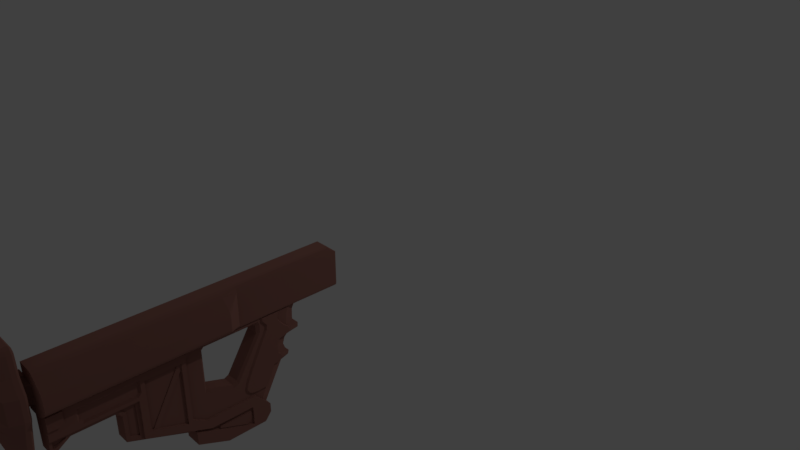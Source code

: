 # Source: futuristicGUN.blend  (saved by Blender 2.79.0; exported with 4.5.12 LTS)
import bpy
from mathutils import Matrix  # noqa: F401  (used for matrix-valued properties, if any)

bpy.ops.wm.read_factory_settings(use_empty=True)
scene = bpy.context.scene
scene.name = 'Scene'

# ---- collections
col_collection_1 = bpy.data.collections.new('Collection 1'); scene.collection.children.link(col_collection_1)

# ---- materials (node trees are filled in below, after node groups)
mat_material = bpy.data.materials.new('Material')
mat_material.alpha_threshold = 0.0
mat_material.roughness = 0.5

# ---- material node trees
mat_material.use_nodes = True; mat_material.node_tree.nodes.clear()
_N = mat_material.node_tree.nodes; _L = mat_material.node_tree.links
n0 = _N.new('ShaderNodeOutputMaterial'); n0.name = 'Material Output'; n0.location = (300, 300)
n1 = _N.new('ShaderNodeBsdfDiffuse'); n1.name = 'Diffuse BSDF'; n1.location = (10, 300)
n1.inputs[0].default_value = (0.3672, 0.1679, 0.1369, 1.0)
n1.inputs[1].default_value = 1.0
_L.new(n1.outputs[0], n0.inputs[0])
n0.is_active_output = True

# ---- world
world_world = bpy.data.worlds.new('World'); scene.world = world_world
world_world.color = (0.05088, 0.05088, 0.05088)
world_world.use_sun_shadow = False
world_world.sun_shadow_jitter_overblur = 0.0
world_world.cycles.sampling_method = 'MANUAL'

# ---- cameras
cam_camera = bpy.data.cameras.new('Camera')
cam_camera.clip_end = 100.0
cam_camera.lens = 35.0
cam_camera.sensor_width = 32.0
cam_camera.sensor_height = 18.0
cam_camera.ortho_scale = 7.314
cam_camera.dof.focus_distance = 0.0

# ---- lights
light_lamp = bpy.data.lights.new('Lamp', 'POINT')
light_lamp.transmission_factor = 0.0
light_lamp.cutoff_distance = 30.0
light_lamp.energy = 100.0
light_lamp.shadow_buffer_clip_start = 1.001
light_lamp.shadow_soft_size = 0.1
light_lamp.shadow_maximum_resolution = 0.006
light_lamp.use_absolute_resolution = True

# ---- meshes
me_cube_005 = bpy.data.meshes.new('Cube.005')
me_cube_005.from_pydata([(-0.5582, 0.3079, 0.2255), (-0.5582, 0.3079, -0.2534), (-0.5582, 0.2945, -0.2534), (-0.5582, 0.07534, -0.2534), (-0.5582, 0.2945, 0.2255), (-0.5582, 0.07534, 0.2255), (-0.795, 0.3079, -0.3048), (-0.795, -0.3048, -0.3048), (-0.795, -0.3048, 0.3048), (-0.7953, -0.3048, -0.1625), (-0.7953, -0.3048, 0.09892), (-0.795, 0.3079, -0.2479), (-0.795, 0.3079, 0.2255), (-0.795, 0.2945, 0.3048), (-0.795, 0.07534, 0.3048), (-0.795, 0.2945, -0.3048), (-0.795, 0.07534, -0.3048), (-0.795, 0.04189, 0.3048), (-0.795, 0.04189, -0.3048), (-0.5174, -0.3048, 0.2559), (-0.622, -0.3048, 0.3048), (-0.5464, -0.3048, 0.2803), (-0.5846, -0.3048, 0.2982), (-0.622, 0.2945, 0.3048), (-0.5901, 0.2945, 0.2963), (-0.5668, 0.2945, 0.2729), (-0.622, 0.07534, 0.3048), (-0.5901, 0.07534, 0.2963), (-0.5668, 0.07534, 0.2729), (-0.5174, 0.04189, 0.2559), (-0.622, 0.04189, 0.3048), (-0.5464, 0.04189, 0.2803), (-0.5846, 0.04189, 0.2982), (-0.6097, -0.3048, -0.3048), (-0.5186, -0.3048, -0.272), (-0.5787, -0.3048, -0.3004), (-0.5453, -0.3048, -0.2884), (-0.6097, 0.3079, -0.3048), (-0.5651, 0.3079, -0.2791), (-0.584, 0.3079, -0.2979), (-0.6097, 0.07534, -0.3048), (-0.584, 0.07534, -0.2979), (-0.5651, 0.07534, -0.2791), (-0.6097, 0.2945, -0.3048), (-0.5651, 0.2945, -0.2791), (-0.584, 0.2945, -0.2979), (-0.5186, 0.04189, -0.272), (-0.6097, 0.04189, -0.3048), (-0.5453, 0.04189, -0.2884), (-0.5787, 0.04189, -0.3004), (-0.3864, -0.3048, 0.04977), (-0.4179, -0.3048, 0.1367), (-0.4356, -0.3048, 0.09892), (-0.3906, -0.3048, 0.0794), (-0.4022, -0.3048, 0.1112), (-0.4243, -0.3048, -0.1939), (-0.3864, -0.3048, -0.1134), (-0.4356, -0.3048, -0.1625), (-0.4053, -0.3048, -0.1716), (-0.3915, -0.3048, -0.1422), (-0.3864, 0.04189, -0.1134), (-0.4243, 0.04189, -0.1939), (-0.3915, 0.04189, -0.1422), (-0.4053, 0.04189, -0.1716), (-0.4179, 0.04189, 0.1367), (-0.3864, 0.04189, 0.04977), (-0.4022, 0.04189, 0.1112), (-0.3906, 0.04189, 0.0794)], [], [(60, 65, 50, 56), (33, 35, 36, 34, 55, 57, 9, 7), (64, 29, 19, 51), (16, 40, 47, 18), (11, 12, 0, 1), (1, 0, 4, 2), (2, 4, 5, 3), (6, 37, 43, 15), (5, 29, 64), (6, 11, 1, 38, 39, 37), (26, 14, 17, 30), (23, 13, 14, 26), (3, 61, 46), (15, 43, 40, 16), (52, 51, 19, 21, 22, 20, 8, 10), (18, 47, 33, 7), (46, 61, 55, 34), (12, 13, 23, 0), (23, 24, 0), (24, 25, 0), (25, 4, 0), (30, 20, 22, 32), (32, 22, 21, 31), (31, 21, 19, 29), (23, 26, 27, 24), (24, 27, 28, 25), (25, 28, 5, 4), (26, 30, 32, 27), (27, 32, 31, 28), (28, 31, 29, 5), (30, 17, 8, 20), (43, 37, 39, 45), (45, 39, 38, 44), (44, 38, 1, 2), (47, 40, 41, 49), (49, 41, 42, 48), (48, 42, 3, 46), (40, 43, 45, 41), (41, 45, 44, 42), (42, 44, 2, 3), (33, 47, 49, 35), (35, 49, 48, 36), (36, 48, 46, 34), (3, 5, 65, 60), (50, 53, 52), (53, 54, 52), (54, 51, 52), (55, 58, 57), (58, 59, 57), (59, 56, 57), (60, 62, 3), (62, 63, 3), (63, 61, 3), (64, 66, 5), (66, 67, 5), (67, 65, 5), (60, 56, 59, 62), (62, 59, 58, 63), (63, 58, 55, 61), (64, 51, 54, 66), (66, 54, 53, 67), (67, 53, 50, 65), (57, 56, 50, 52, 10, 9)])
me_cube_005.materials.append(mat_material)
me_cube_005.use_remesh_preserve_volume = False
me_cube_005.use_remesh_preserve_attributes = False
me_cube_005.use_mirror_vertex_groups = False
me_cube_005.update()
me_cube_003 = bpy.data.meshes.new('Cube.003')
me_cube_003.from_pydata([(0.3156, -0.3751, -0.01515), (0.3156, 0.8241, 0.1913), (0.3156, -0.728, -0.05645), (0.3155, -0.728, 0.2568), (0.3156, 0.8241, -0.05645), (0.3156, 0.8672, 0.2568), (0.3156, -0.0552, 0.1911), (0.3156, 0.2418, -0.05645), (0.3156, -0.05519, 0.2568), (0.3156, 0.2418, -0.5656), (0.3156, 0.8241, -0.7829), (0.3156, 0.8241, -0.6325), (0.3156, 0.2418, -0.4602), (0.3156, 1.044, -0.8692), (0.3156, 0.9926, -0.7345), (0.3156, 1.592, -0.8692), (0.3156, 1.655, -0.7345), (0.3156, 1.608, -0.8794), (0.3156, 1.851, -0.9463), (0.3156, 1.608, -0.9975), (0.3156, 1.851, -1.064), (0.3156, 1.608, -1.169), (0.3156, 1.767, -1.169), (0.3156, 1.761, -0.8487), (0.3156, 1.608, -1.124), (0.3156, 1.792, -1.141), (0.3156, 0.7667, 0.1554), (0.3156, 0.6208, 0.1554), (0.3156, 0.4749, 0.1554), (0.3156, 0.3291, 0.1554), (0.3156, 0.3291, -0.05645), (0.3156, -0.5544, 0.2568), (0.3156, -0.728, 0.08317), (0.3156, 0.7667, -0.05645), (0.3156, 0.8115, 0.2568), (0.3156, 0.655, 0.2568), (0.3156, 0.4985, 0.2568), (0.3156, 0.342, 0.2568), (0.3156, 0.3291, -0.5988), (0.3156, 0.4749, -0.652), (0.3156, 0.6208, -0.7037), (0.3156, 0.7667, -0.7561), (0.3156, 0.3291, -0.4995), (0.3156, 0.4749, -0.5519), (0.3156, 0.6208, -0.6043), (0.3156, 0.7667, -0.6574), (0.3156, 0.3291, 0.06292), (0.3156, 0.3291, -0.02114), (0.3156, -0.5544, 0.1911), (0.3156, 0.7293, 0.1554), (0.3156, 0.3562, -0.5092), (0.3156, 0.7667, 0.05289), (0.3156, 0.2418, -0.01521), (0.3156, -0.728, -0.01515), (0.3156, 0.4223, -0.533), (0.3156, -0.5012, -0.05645), (0.3156, -0.5012, -0.01515), (0.3156, -0.5012, 0.08317), (0.3156, -0.5935, 0.08317), (0.3156, -0.5544, 0.1194), (0.3156, -0.4193, 0.1911), (0.3156, -0.4193, 0.08317), (0.3156, -0.4193, 0.03215), (0.3156, 0.2794, 0.07442), (0.3156, 0.2796, 0.191), (0.3156, 0.2793, 0.03555), (-0.005118, 0.8241, 0.1913), (-0.005118, -0.728, -0.05645), (-0.005118, -0.728, 0.2568), (-0.004872, 0.8241, -0.05645), (-0.004872, 0.8672, 0.2568), (-0.004872, -0.05519, 0.2568), (-0.004872, 0.8241, -0.6325), (-0.004872, 0.9926, -0.7345), (-0.004872, 1.655, -0.7345), (-0.004872, 1.851, -0.9463), (-0.004872, 1.851, -1.064), (-0.004872, 1.608, -1.169), (-0.004872, 1.767, -1.169), (-0.004872, 1.761, -0.8487), (-0.004872, 1.792, -1.141), (0.2722, 0.6208, 0.1554), (0.2722, 0.4749, 0.1554), (0.2722, 0.3291, 0.1554), (0.2722, 0.3291, -0.05645), (-0.004872, -0.5544, 0.2568), (-0.005118, -0.728, 0.08317), (0.2722, 0.7667, -0.05645), (-0.004872, 0.8115, 0.2568), (-0.004872, 0.655, 0.2568), (-0.004872, 0.4985, 0.2568), (-0.004872, 0.342, 0.2568), (0.2722, 0.3291, -0.4995), (0.2722, 0.4749, -0.5519), (0.2722, 0.6208, -0.6043), (0.2722, 0.7667, -0.6574), (0.2722, 0.3291, 0.06292), (0.2722, 0.3291, -0.02114), (0.2722, 0.7293, 0.1554), (0.2722, 0.3562, -0.5092), (0.2722, 0.7667, 0.05289), (-0.005118, -0.728, -0.01515), (0.2722, 0.4223, -0.533), (0.2914, 0.7667, 0.1554), (0.2914, 0.7667, 0.05289), (0.2914, 0.7473, 0.05289), (0.2914, 0.3291, 0.1554), (0.2914, 0.3291, 0.06292), (0.2914, 0.3291, -0.05645), (0.2914, 0.3291, -0.4995), (0.2914, 0.7293, 0.1554), (0.2914, 0.6208, 0.1554), (0.2914, 0.4749, 0.1554), (0.2914, 0.3291, -0.02114), (0.2914, 0.3562, -0.5092), (0.2914, 0.6208, -0.6043), (0.2914, 0.7667, -0.6574), (0.2914, 0.7667, -0.05645), (0.2914, 0.4223, -0.533), (0.2914, 0.4749, -0.5519), (0.2722, 0.7473, 0.05289), (0.2763, 0.259, 0.1676), (0.2763, -0.05398, 0.1677), (0.2763, -0.3944, 0.1677), (0.3503, -0.5544, 0.2568), (0.3503, -0.728, 0.2568), (0.3503, -0.728, 0.08317), (0.3503, -0.5544, 0.1911), (0.2763, -0.353, 0.003141), (0.2763, 0.225, 0.003055), (0.3503, -0.5935, 0.08317), (0.3503, -0.5544, 0.1194), (0.2763, -0.3944, 0.08158), (0.2763, -0.3944, 0.04088), (0.2763, 0.2588, 0.0746), (0.2763, 0.2588, 0.04359), (0.2806, 1.792, -1.141), (0.2806, 1.767, -1.169), (0.2806, 0.8241, -0.7829), (0.2806, 0.7667, -0.7561), (0.2806, 1.608, -1.124), (0.2806, -0.728, -0.01515), (0.2806, -0.728, 0.08317), (0.2806, 1.608, -1.169), (0.2806, 0.2418, -0.4602), (0.2806, 0.2418, -0.05645), (0.2806, 0.8241, -0.05645), (0.2806, 0.8241, -0.6325), (0.2806, 0.2418, -0.5656), (0.2806, 1.044, -0.8692), (0.2806, 0.9926, -0.7345), (0.2806, 1.592, -0.8692), (0.2806, -0.5012, -0.05645), (0.2806, -0.728, -0.05645), (0.2806, 1.655, -0.7345), (0.2806, 0.8115, 0.2568), (0.2806, 0.8672, 0.2568), (0.2806, 1.608, -0.8794), (0.2806, 0.655, 0.2568), (0.2806, 1.761, -0.8487), (0.2806, 0.4985, 0.2568), (0.2806, 0.342, 0.2568), (0.2806, 1.608, -0.9975), (0.2806, 0.8241, 0.1913), (0.2806, -0.5544, 0.2568), (0.2806, -0.05519, 0.2568), (0.2806, 0.3291, -0.5988), (0.2806, 1.851, -0.9463), (0.2806, 1.851, -1.064), (0.2806, 0.4749, -0.652), (0.2806, -0.728, 0.2568), (0.2806, 0.6208, -0.7037), (-0.005224, -0.5012, -0.1213), (0.3156, 0.8852, -0.6695), (-0.005119, 0.7121, -0.7821), (-0.005119, 0.771, -0.8054), (-0.005119, 0.05342, -0.4191), (-0.005119, 0.05328, -0.5262), (0.3156, -0.02223, -0.05645), (-0.005119, -0.7279, -0.2243), (-0.005119, 0.2793, -0.6132), (-0.005119, 0.4239, -0.6696), (-0.005119, 0.5679, -0.7258), (0.2485, 0.7121, -0.7821), (-0.005224, -0.02205, -0.1213), (0.3156, 0.9036, -0.8142), (0.2485, -0.7279, -0.2243), (0.2485, 0.771, -0.8054), (0.2806, -0.02223, -0.05645), (0.2485, 0.05342, -0.4191), (0.2485, 0.05328, -0.5262), (0.2485, 0.9905, -0.8914), (0.2485, 1.28, -1.004), (0.2485, -0.5012, -0.1213), (0.2485, 1.36, -1.035), (0.2485, 1.472, -1.08), (0.2485, 0.2793, -0.6132), (0.2485, 0.4239, -0.6696), (0.2485, 0.5679, -0.7258), (0.2485, -0.02205, -0.1213), (0.3156, 0.2418, -0.1836), (0.3156, 0.3291, -0.1836), (0.2722, 0.3291, -0.1836), (0.2914, 0.3291, -0.1836), (0.2806, 0.2418, -0.1836), (-0.005119, 0.05342, -0.1836), (0.2485, 0.05342, -0.1836), (-0.004872, 0.8852, -0.6695), (0.2806, 0.8852, -0.6695), (0.2806, 0.9036, -0.8142), (-0.005119, 0.8506, -0.8366), (0.2485, 0.8506, -0.8366), (-0.005118, 1.53, -1.169), (0.3156, 1.608, -1.169), (0.3156, 1.608, -1.124), (0.2806, 1.53, -1.169), (-0.005119, 0.8504, -1.001), (-0.005119, 0.9452, -1.041), (-0.005119, 1.189, -1.144), (-0.005119, 1.247, -1.169), (-0.005224, 1.394, -1.169), (0.2485, 0.9452, -1.041), (0.2485, 1.189, -1.144), (0.2485, 1.247, -1.169), (0.2485, 1.394, -1.169), (0.2485, 0.8504, -1.001), (0.3156, 0.9452, -1.041), (0.3156, 0.9905, -0.8914), (0.3156, 0.8506, -0.8366), (0.3156, 0.8504, -1.001), (0.3156, 1.36, -1.035), (0.3156, 1.472, -1.08), (0.3156, 1.28, -1.004), (0.3156, 1.247, -1.169), (0.3156, 1.394, -1.169), (0.3156, 1.189, -1.144), (0.3156, 1.53, -1.169), (0.2727, 1.575, -1.018), (0.2518, 1.486, -1.072), (0.2686, 1.475, -0.9198), (0.25, 1.294, -0.9981), (0.2501, 1.372, -1.028), (0.2723, 1.544, -0.9198), (0.2763, 1.575, -0.9198), (0.2727, 1.575, -1.027), (0.2596, 1.519, -1.084), (0.2533, 1.162, -0.9198), (0.2499, 1.154, -0.9441), (0.3163, 1.575, -1.018), (0.2953, 1.486, -1.072), (0.3122, 1.475, -0.9198), (0.2936, 1.294, -0.9981), (0.2936, 1.372, -1.028), (0.3159, 1.544, -0.9198), (0.3199, 1.575, -0.9198), (0.3163, 1.575, -1.027), (0.3032, 1.519, -1.084), (0.2969, 1.162, -0.9198), (0.2935, 1.154, -0.9441), (0.2806, -0.65, -0.05645), (-0.005224, -0.65, -0.2243), (0.2485, -0.65, -0.2243), (0.2742, -0.65, -0.0906), (0.2595, -0.65, -0.1687), (0.2742, -0.5558, -0.0906), (0.2707, -0.5558, -0.1091), (0.2742, -0.6956, -0.0906), (0.2575, -0.6671, -0.1792), (0.2576, -0.6958, -0.1792), (0.2318, -0.5558, -0.0906), (0.2283, -0.5558, -0.1091), (0.2318, -0.6956, -0.0906), (0.2151, -0.6671, -0.1792), (0.2152, -0.6958, -0.1792), (0.2747, 0.2057, -0.4527), (0.2565, 0.09846, -0.4293), (0.2743, 0.2057, -0.1836), (0.2563, 0.09838, -0.1836), (0.2563, 0.09847, -0.4724), (0.2748, 0.2057, -0.5102), (0.2742, 0.2057, -0.09297), (0.2625, 0.02903, -0.09297), (0.2563, 0.09838, -0.162), (0.2481, 0.2057, -0.4527), (0.2298, 0.09846, -0.4293), (0.2477, 0.2057, -0.1836), (0.2297, 0.09838, -0.1836), (0.2297, 0.09847, -0.4724), (0.2481, 0.2057, -0.5102), (0.2475, 0.2057, -0.09297), (0.2359, 0.02903, -0.09297), (0.2297, 0.09838, -0.162)], [], [(46, 29, 64, 63), (57, 59, 58), (29, 37, 8, 6, 64), (42, 12, 9, 38), (201, 200, 12, 42), (173, 185, 13, 14), (14, 13, 15, 16), (16, 15, 17, 23), (18, 17, 19, 20), (25, 24, 21, 22), (20, 19, 24, 25), (23, 17, 18), (4, 33, 45, 11), (61, 60, 48, 59, 57), (7, 52, 0, 56, 55, 178), (47, 46, 63, 65, 52), (11, 45, 41, 10), (45, 44, 40, 41), (44, 43, 39, 40), (43, 54, 50, 42, 38, 39), (1, 5, 34, 26), (26, 34, 35, 27, 49), (27, 35, 36, 28), (28, 36, 37, 29), (4, 1, 26, 51, 33), (0, 62, 61, 57, 56), (30, 47, 52, 7), (31, 3, 125, 124), (56, 57, 58, 32, 53), (6, 8, 31, 48, 60), (269, 271, 273, 272, 270), (32, 58, 130, 126), (115, 116, 95, 94), (136, 137, 78, 80), (106, 107, 96, 83), (116, 117, 87, 95), (141, 142, 86, 101), (203, 109, 92, 202), (140, 162, 237, 244, 245, 238, 195), (146, 147, 72, 69), (166, 148, 190, 196), (110, 111, 81, 98), (111, 112, 82, 81), (208, 150, 73, 207), (112, 106, 83, 82), (151, 149, 191, 192, 240, 247, 246, 239), (117, 104, 100, 87), (204, 145, 188, 199, 206, 277, 282, 281, 280, 276), (150, 154, 74, 73), (155, 156, 70, 88), (169, 166, 196, 197), (113, 108, 84, 97), (158, 155, 88, 89), (154, 159, 79, 74), (160, 158, 89, 90), (161, 160, 90, 91), (259, 153, 186, 261, 263, 267, 268, 266, 262), (163, 146, 69, 66), (164, 165, 71, 85), (167, 168, 76, 75), (137, 143, 77, 78), (170, 164, 85, 68), (109, 114, 99, 92), (153, 141, 101, 67), (107, 113, 97, 96), (171, 169, 197, 198), (168, 136, 80, 76), (142, 170, 68, 86), (159, 167, 75, 79), (156, 163, 66, 70), (118, 119, 93, 102), (157, 151, 239, 242), (119, 115, 94, 93), (165, 161, 91, 71), (110, 114, 118, 105, 104, 103), (51, 26, 103, 104), (26, 49, 110, 103), (50, 54, 118, 114), (46, 47, 113, 107), (42, 50, 114, 109), (47, 30, 108, 113), (28, 29, 106, 112), (27, 28, 112, 111), (49, 27, 111, 110), (201, 42, 109, 203), (29, 46, 107, 106), (43, 44, 115, 119), (54, 43, 119, 118), (33, 51, 104, 117), (45, 33, 117, 116), (44, 45, 116, 115), (114, 110, 98, 99), (100, 104, 105, 120), (118, 102, 120, 105), (130, 131, 127, 124, 125, 126), (123, 132, 133, 128, 129, 135, 134, 121, 122), (48, 31, 124, 127), (59, 48, 127, 131), (65, 63, 134, 135), (3, 32, 126, 125), (58, 59, 131, 130), (52, 65, 135, 129), (61, 62, 133, 132), (64, 6, 122, 121), (63, 64, 121, 134), (62, 0, 128, 133), (6, 60, 123, 122), (60, 61, 132, 123), (98, 81, 82, 83, 96, 97, 84, 202, 92, 99), (93, 94, 95, 87, 100, 120, 102), (0, 52, 129, 128), (8, 37, 161, 165), (24, 19, 162, 140), (178, 55, 152, 188), (5, 1, 163, 156), (23, 18, 167, 159), (32, 3, 170, 142), (20, 25, 136, 168), (41, 40, 171, 139), (2, 53, 141, 153), (40, 39, 169, 171), (3, 31, 164, 170), (22, 21, 143, 137), (39, 38, 166, 169), (18, 20, 168, 167), (38, 9, 148, 166), (31, 8, 165, 164), (1, 4, 146, 163), (19, 17, 157, 162), (37, 36, 160, 161), (36, 35, 158, 160), (16, 23, 159, 154), (35, 34, 155, 158), (17, 15, 151, 157), (34, 5, 156, 155), (14, 16, 154, 150), (262, 266, 271, 269, 264), (15, 13, 149, 151), (173, 14, 150, 208), (185, 10, 138, 209), (9, 12, 144, 148), (21, 24, 140, 143), (4, 11, 147, 146), (200, 7, 145, 204), (53, 32, 142, 141), (10, 41, 139, 138), (25, 22, 137, 136), (187, 183, 174, 175), (149, 209, 211, 191), (7, 178, 188, 145), (190, 189, 176, 177), (211, 187, 175, 210), (227, 228, 229, 226), (261, 186, 179, 260), (196, 190, 177, 180), (197, 196, 180, 181), (198, 197, 181, 182), (183, 198, 182, 174), (199, 193, 172, 184), (195, 194, 230, 231), (209, 138, 187, 211), (188, 152, 193, 199), (148, 144, 274, 279, 278, 275, 189, 190), (162, 157, 242, 243, 237), (153, 67, 179, 186), (139, 171, 198, 183), (138, 139, 183, 187), (144, 204, 276, 274), (189, 206, 205, 176), (12, 200, 204, 144), (30, 201, 203, 108), (108, 203, 202, 84), (30, 7, 200, 201), (199, 184, 205, 206), (13, 185, 209, 149), (11, 173, 208, 147), (147, 208, 207, 72), (11, 10, 185, 173), (214, 231, 234, 236), (222, 221, 217, 218), (223, 222, 218, 219), (224, 223, 219, 220), (215, 224, 220, 212), (221, 225, 216, 217), (140, 195, 231, 214), (211, 210, 216, 225), (224, 215, 236, 234), (225, 221, 226, 229), (191, 211, 228, 227), (211, 225, 229, 228), (215, 212, 77, 143), (231, 230, 233, 234), (230, 232, 235, 233), (213, 214, 236), (232, 227, 226, 235), (194, 192, 232, 230), (223, 224, 234, 233), (143, 140, 214, 213), (222, 223, 233, 235), (215, 143, 213, 236), (192, 191, 227, 232), (221, 222, 235, 226), (240, 241, 252, 251), (241, 240, 192, 194), (241, 238, 249, 252), (238, 241, 194, 195), (238, 245, 256, 249), (242, 239, 250, 253), (253, 250, 251, 252), (248, 254, 253, 252, 249), (249, 256, 255, 248), (250, 257, 258, 251), (239, 246, 257, 250), (244, 237, 248, 255), (243, 242, 253, 254), (247, 240, 251, 258), (245, 244, 255, 256), (237, 243, 254, 248), (246, 247, 258, 257), (193, 261, 260, 172), (152, 259, 262, 264, 265, 263, 261, 193), (55, 2, 153, 259, 152), (267, 263, 265, 270, 272), (268, 267, 272, 273), (265, 264, 269, 270), (266, 268, 273, 271), (55, 56, 53, 2), (283, 285, 286, 284), (275, 278, 287, 284), (275, 277, 206, 189), (280, 281, 290, 289), (276, 280, 289, 285), (284, 287, 288, 283), (285, 289, 290, 291, 286), (281, 282, 291, 290), (278, 279, 288, 287), (277, 275, 284, 286), (282, 277, 286, 291), (279, 274, 283, 288), (274, 276, 285, 283)])
me_cube_003.materials.append(mat_material)
me_cube_003.use_remesh_preserve_volume = False
me_cube_003.use_remesh_preserve_attributes = False
me_cube_003.use_mirror_vertex_groups = False
me_cube_003.update()
me_cube_002 = bpy.data.meshes.new('Cube.002')
me_cube_002.from_pydata([(0.3048, -0.7116, 0.5304), (0.2256, 0.8016, 0.5304), (0.2256, 0.271, -0.7024), (0.3048, -0.682, -0.5164), (0.2256, 0.7645, 0.472), (0.3048, -0.7116, 0.472), (0.2256, 0.5434, -0.1932), (0.3048, -0.7116, -0.1932), (0.3048, -0.5028, 0.5304), (0.3048, -0.5239, -0.5561), (0.3048, -0.5032, 0.5014), (0.3048, -0.5331, -0.1121), (0.3048, 0.2312, 0.5304), (0.3048, 0.2285, 0.5014), (0.3048, -0.1614, -0.2374), (0.2256, 0.744, 0.3229), (0.3048, -0.7116, 0.3229), (0.3048, -0.5342, 0.3361), (0.3048, 0.2485, 0.353), (0.2256, 0.7492, 0.4401), (0.3048, -0.7116, 0.4401), (0.3048, -0.5343, 0.466), (0.3048, 0.2505, 0.466), (0.2256, 0.6526, -0.16), (0.3048, -0.7116, -0.1295), (0.3048, -0.5332, -0.0567), (0.3048, -0.09734, -0.2054), (0.2612, -0.4782, 0.4736), (0.2612, -0.5055, -0.08306), (0.2612, 0.1896, 0.4736), (0.2612, -0.1662, -0.1968), (0.2612, -0.5065, 0.3236), (0.2612, 0.2079, 0.339), (0.2612, -0.5066, 0.4415), (0.2612, 0.2097, 0.4415), (0.2612, -0.5056, -0.03282), (0.2612, -0.1078, -0.1677), (0.2256, 0.6168, -0.05693), (0.3048, -0.04187, -0.1158), (0.2612, -0.05716, -0.08645), (0.2256, 0.6647, -0.1121), (0.3048, -0.07156, -0.1637), (0.2612, -0.08425, -0.1299), (0.2256, 0.6556, 0.1335), (0.3048, 0.1145, 0.1366), (0.2612, 0.08552, 0.1426), (0.2256, 0.6176, 0.09843), (0.2256, 0.5897, 0.0148), (0.3048, 0.06509, 0.05686), (0.3048, 0.01298, -0.02726), (0.2612, 0.04046, 0.07023), (0.2612, -0.007101, -0.006107), (0.2256, 0.7447, 0.2912), (0.2256, 0.8217, 0.2162), (0.3048, 0.2038, 0.2809), (0.3048, 0.1592, 0.2087), (0.2612, 0.1671, 0.2735), (0.2612, 0.1263, 0.208), (0.2256, 0.8182, 0.1557), (0.3048, 0.1331, 0.1666), (0.2612, 0.1025, 0.1698), (0.3048, 0.1708, -0.6555), (0.3048, 0.383, -0.2147), (0.3048, 0.6281, 0.4503), (0.3048, 0.4075, -0.1646), (0.3048, 0.518, -0.06711), (0.3048, 0.5222, -0.1312), (0.3048, 0.5138, 0.1561), (0.3048, 0.474, -0.01538), (0.3048, 0.4765, 0.09727), (0.3048, 0.6701, 0.2465), (0.3048, 0.6584, 0.1864), (0.3048, -0.7554, 0.5304), (0.3048, -0.7554, -0.1932), (0.3048, -0.7554, -0.4038), (0.3048, -0.7554, 0.472), (0.3048, -0.7554, -0.1295), (0.3048, -0.7554, 0.4401), (0.3048, -0.7554, 0.3229), (0.3048, 0.006291, -0.2333), (0.3048, 0.0195, -0.1956), (0.3048, 0.06341, -0.1062), (0.3048, 0.0394, -0.1559), (0.3048, 0.1864, 0.1382), (0.3048, 0.1017, -0.02634), (0.3048, 0.1447, 0.06124), (0.3048, 0.2276, 0.2144), (0.3048, 0.2666, 0.2831), (0.3048, 0.2079, 0.1783), (0.2256, 0.5108, -0.2536), (0.3048, -0.7116, -0.2536), (0.3048, -0.5349, -0.1816), (0.3048, -0.1557, -0.2928), (0.3048, 0.354, -0.2727), (0.3048, -0.7554, -0.217), (0.3048, -0.01389, -0.2892), (0.2256, 0.4878, -0.2964), (0.3048, -0.7116, -0.2964), (0.3048, -0.5361, -0.2308), (0.3048, -0.1518, -0.332), (0.3048, 0.3335, -0.3137), (0.3048, -0.7554, -0.2338), (0.3048, -0.02084, -0.3287), (0.2256, 0.4281, -0.4073), (0.3048, -0.7116, -0.4073), (0.3048, -0.5393, -0.3585), (0.3048, -0.1414, -0.4338), (0.3048, 0.2803, -0.4201), (0.3048, -0.7554, -0.2775), (0.3048, -0.008005, -0.4313), (0.2256, 0.7476, 0.4031), (0.3048, 0.2499, 0.4303), (0.2612, 0.2091, 0.4091), (0.3048, 0.6257, 0.4185), (0.3048, 0.2857, 0.4632), (0.3048, 0.3153, 0.4282), (0.3048, 0.6208, 0.2889), (0.3048, 0.6205, 0.3495), (0.3048, 0.3065, 0.3547), (0.3048, 0.6446, 0.4948), (0.3048, 0.2565, 0.5002), (0.3048, 0.6636, 0.5304), (0.3048, 0.2581, 0.5304), (0.3048, 0.5046, 0.4223), (0.3048, 0.5266, 0.5304), (0.3048, 0.5092, 0.4967), (0.3048, 0.5003, 0.4551), (0.3048, 0.556, 0.3501), (0.3048, 0.1426, -0.4255), (0.3048, -0.00442, -0.3663), (0.3048, 0.04569, -0.4114), (0.3416, 0.6379, 0.1959), (0.3416, 0.4991, 0.1642), (0.3416, 0.6492, 0.2465), (0.3416, 0.4632, 0.09727), (0.3416, 0.4608, -0.01538), (0.3416, 0.5031, -0.06711), (0.3416, 0.5071, -0.1231), (0.3416, 0.397, -0.1565), (0.3416, 0.3688, -0.2147), (0.3416, 0.4947, 0.4967), (0.3416, 0.2775, 0.5002), (0.3416, 0.02635, -0.2333), (0.3416, 0.5396, 0.3501), (0.3416, 0.3255, 0.3547), (0.3416, 0.486, 0.4551), (0.3416, 0.3055, 0.4632), (0.3416, 0.03969, -0.1956), (0.3416, 0.08185, -0.1062), (0.3416, 0.06115, -0.1559), (0.3416, 0.2102, 0.1382), (0.3416, 0.1257, -0.02634), (0.3416, 0.1701, 0.06124), (0.3416, 0.2497, 0.2144), (0.3416, 0.2308, 0.1783), (0.3416, 0.2871, 0.2831), (0.3416, 0.3417, -0.2727), (0.3416, 0.006979, -0.2892), (0.3416, 0.3212, -0.3137), (0.3416, -0.002833, -0.3287), (0.3416, 0.2749, -0.4084), (0.3416, 0.4902, 0.4223), (0.3416, 0.3339, 0.4282), (0.3416, 0.279, 0.5304), (0.3416, 0.5113, 0.5304), (0.3416, 0.6018, 0.2889), (0.3416, 0.1491, -0.4145), (0.3416, 0.0175, -0.3639), (0.3416, 0.06076, -0.4027), (0.0, 0.2091, 0.4091), (0.0, 0.1025, 0.1698), (0.0, 0.1263, 0.208), (0.0, 0.1671, 0.2735), (0.0, -0.007101, -0.006107), (0.0, 0.04046, 0.07023), (0.0, 0.08552, 0.1426), (0.0, -0.08425, -0.1299), (0.0, -0.05716, -0.08645), (0.0, -0.4782, 0.4736), (0.0, -0.5066, 0.4415), (0.0, -0.5065, 0.3236), (0.0, -0.5056, -0.03282), (0.0, -0.5055, -0.08306), (0.0, -0.1662, -0.1968), (0.0, -0.1078, -0.1677), (0.0, 0.2079, 0.339), (0.0, 0.2097, 0.4415), (0.0, 0.1896, 0.4736), (0.0, 0.8016, 0.5304), (0.0, -0.7116, 0.5304), (0.0, 0.7645, 0.472), (0.0, 0.5434, -0.1932), (0.0, -0.5028, 0.5304), (0.0, 0.2312, 0.5304), (0.0, 0.744, 0.3229), (0.0, 0.7492, 0.4401), (0.0, 0.6526, -0.16), (0.0, 0.6168, -0.05693), (0.0, 0.6647, -0.1121), (0.0, 0.6556, 0.1335), (0.0, 0.5897, 0.0148), (0.0, 0.6176, 0.09843), (0.0, 0.8217, 0.2162), (0.0, 0.7447, 0.2912), (0.0, 0.8182, 0.1557), (0.0, 0.6636, 0.5304), (0.0, -0.7554, 0.5304), (0.0, -0.7554, -0.4038), (0.0, -0.7554, 0.472), (0.0, -0.7554, -0.1932), (0.0, -0.7554, 0.3229), (0.0, -0.7554, 0.4401), (0.0, -0.7554, -0.1295), (0.0, 0.2581, 0.5304), (0.0, -0.7554, -0.217), (0.0, 0.5108, -0.2536), (0.0, 0.4878, -0.2964), (0.0, -0.7554, -0.2338), (0.0, -0.7554, -0.2775), (0.0, 0.4281, -0.4073), (0.0, 0.7476, 0.4031), (0.0, 0.5266, 0.5304), (0.3048, 0.07479, -0.574), (0.3048, -0.1075, -0.5549), (0.0, -0.5239, -0.5561), (0.0, -0.682, -0.5164), (0.0, 0.271, -0.7024), (0.0, 0.1307, -0.7201), (0.0, -0.03113, -0.6795), (0.0, -0.1075, -0.6604)], [], [(190, 188, 1, 4), (10, 8, 0, 5), (7, 24, 76, 73), (90, 7, 73, 94), (21, 10, 5, 20), (195, 190, 4, 19), (215, 191, 6, 89), (91, 11, 7, 90), (92, 14, 11, 91), (13, 12, 8, 10), (120, 122, 12, 13), (114, 120, 13, 22), (95, 79, 14, 92), (87, 118, 18, 54), (203, 194, 15, 52), (25, 17, 16, 24), (115, 114, 22, 111), (220, 195, 19, 110), (17, 21, 20, 16), (16, 20, 77, 78), (20, 5, 75, 77), (11, 25, 24, 7), (191, 196, 23, 6), (79, 80, 26, 14), (21, 17, 31, 33), (22, 13, 29, 34), (11, 14, 30, 28), (111, 22, 34, 112), (14, 26, 36, 30), (17, 25, 35, 31), (25, 11, 28, 35), (13, 10, 27, 29), (54, 18, 32, 56), (10, 21, 33, 27), (41, 38, 39, 42), (198, 197, 37, 40), (82, 81, 38, 41), (80, 82, 41, 26), (196, 198, 40, 23), (26, 41, 42, 36), (48, 44, 45, 50), (201, 199, 43, 46), (85, 83, 44, 48), (81, 84, 49, 38), (84, 85, 48, 49), (197, 200, 47, 37), (200, 201, 46, 47), (38, 49, 51, 39), (49, 48, 50, 51), (59, 55, 57, 60), (55, 54, 56, 57), (204, 202, 53, 58), (202, 203, 52, 53), (88, 86, 55, 59), (86, 87, 54, 55), (83, 88, 59, 44), (199, 204, 58, 43), (44, 59, 60, 45), (43, 58, 71, 67), (53, 52, 116, 70), (58, 53, 70, 71), (47, 46, 69, 68), (37, 47, 68, 65), (46, 43, 67, 69), (23, 40, 66, 64), (40, 37, 65, 66), (6, 23, 64, 62), (110, 19, 63, 113), (52, 15, 117, 116), (89, 6, 62, 93), (19, 4, 119, 63), (4, 1, 121, 119), (5, 0, 72, 75), (225, 3, 74, 207), (24, 16, 78, 76), (71, 70, 133, 131), (81, 82, 149, 148), (67, 71, 131, 132), (82, 80, 147, 149), (125, 124, 164, 140), (83, 85, 152, 150), (126, 125, 140, 145), (95, 102, 159, 157), (84, 81, 148, 151), (113, 63, 126, 123), (79, 95, 157, 142), (123, 126, 145, 161), (63, 119, 125, 126), (119, 121, 124, 125), (85, 84, 151, 152), (96, 89, 93, 100), (102, 95, 92, 99), (99, 92, 91, 98), (98, 91, 90, 97), (216, 215, 89, 96), (97, 90, 94, 101), (104, 97, 101, 108), (219, 216, 96, 103), (105, 98, 97, 104), (106, 99, 98, 105), (109, 102, 99, 106), (103, 96, 100, 107), (107, 100, 158, 160), (61, 107, 128, 109, 222), (2, 103, 107, 61), (9, 105, 104, 3), (226, 219, 103, 2), (3, 104, 108, 74), (117, 113, 123, 127), (15, 110, 113, 117), (18, 111, 112, 32), (194, 220, 110, 15), (118, 115, 111, 18), (127, 116, 117), (100, 93, 156, 158), (86, 88, 154, 153), (118, 87, 155, 144), (93, 62, 139, 156), (128, 130, 129, 102, 109), (74, 108, 218, 207), (108, 101, 217, 218), (101, 94, 214, 217), (121, 205, 221, 124), (0, 189, 206, 72), (73, 76, 212, 209), (78, 77, 211, 210), (76, 78, 210, 212), (94, 73, 209, 214), (77, 75, 208, 211), (75, 72, 206, 208), (29, 187, 186, 34), (1, 188, 205, 121), (112, 169, 185, 32), (42, 176, 184, 36), (36, 184, 183, 30), (30, 183, 182, 28), (28, 182, 181, 35), (35, 181, 180, 31), (31, 180, 179, 33), (33, 179, 178, 27), (27, 178, 187, 29), (51, 173, 177, 39), (39, 177, 176, 42), (122, 213, 193, 12), (60, 170, 175, 45), (45, 175, 174, 50), (12, 193, 192, 8), (50, 174, 173, 51), (32, 185, 172, 56), (56, 172, 171, 57), (8, 192, 189, 0), (57, 171, 170, 60), (34, 186, 169, 112), (124, 221, 213, 122), (132, 131, 154, 150), (133, 165, 155, 153), (131, 133, 153, 154), (135, 134, 152, 151), (136, 135, 151, 148), (134, 132, 150, 152), (138, 137, 149, 147), (137, 136, 148, 149), (139, 138, 147, 142), (165, 143, 144, 155), (156, 139, 142, 157), (158, 156, 157, 159), (160, 158, 159, 167, 168, 166), (143, 161, 162, 144), (161, 145, 146, 162), (145, 140, 141, 146), (140, 164, 163, 141), (120, 114, 146, 141), (80, 79, 142, 147), (68, 69, 134, 135), (114, 115, 162, 146), (65, 68, 135, 136), (115, 118, 144, 162), (69, 67, 132, 134), (128, 107, 160, 166), (116, 127, 143, 165), (64, 66, 137, 138), (102, 129, 167, 159), (66, 65, 136, 137), (122, 120, 141, 163), (129, 130, 168, 167), (70, 116, 165, 133), (62, 64, 138, 139), (124, 122, 163, 164), (88, 83, 150, 154), (130, 128, 166, 168), (127, 123, 161, 143), (87, 86, 153, 155), (9, 223, 106, 105), (223, 222, 109, 106), (3, 225, 224, 9), (227, 61, 222, 228), (228, 222, 223, 229), (229, 223, 9, 224), (61, 227, 226, 2)])
me_cube_002.materials.append(mat_material)
me_cube_002.use_remesh_preserve_volume = False
me_cube_002.use_remesh_preserve_attributes = False
me_cube_002.use_mirror_vertex_groups = False
me_cube_002.update()
me_cube_001 = bpy.data.meshes.new('Cube.001')
me_cube_001.from_pydata([(-0.3048, -0.3048, -0.3071), (-0.2626, -0.3048, -0.3493), (-0.2626, -0.3048, 0.3048), (-0.3048, -0.3048, 0.2626), (-0.2626, 0.3048, -0.3493), (-0.3048, 0.3048, -0.3071), (-0.3048, 0.3048, 0.2626), (-0.2626, 0.3048, 0.3048), (0.2626, -0.3048, -0.3493), (0.3048, -0.3048, -0.3071), (0.3048, -0.3048, 0.2626), (0.2626, -0.3048, 0.3048), (0.3048, 0.3048, -0.3071), (0.2626, 0.3048, -0.3493), (0.2626, 0.3048, 0.3048), (0.3048, 0.3048, 0.2626)], [], [(8, 9, 10, 11, 2, 3, 0, 1), (12, 15, 10, 9), (14, 7, 2, 11), (0, 3, 6, 5), (4, 5, 6, 7, 14, 15, 12, 13), (4, 1, 0, 5), (2, 7, 6, 3), (8, 13, 12, 9), (14, 11, 10, 15), (4, 13, 8, 1)])
me_cube_001.materials.append(mat_material)
me_cube_001.use_remesh_preserve_volume = False
me_cube_001.use_remesh_preserve_attributes = False
me_cube_001.use_mirror_vertex_groups = False
me_cube_001.update()
me_cube = bpy.data.meshes.new('Cube')
me_cube.from_pydata([(-0.3149, -0.1763, -0.5267), (-0.1857, -0.1763, 0.371), (-0.3795, -0.04164, -0.5267), (-0.2238, -0.04164, 0.371), (0.3149, -0.1763, -0.5267), (0.1857, -0.1763, 0.371), (0.3795, -0.04164, -0.5267), (0.2238, -0.04164, 0.371), (-0.1945, -0.05567, -0.9985), (-0.1945, -0.04164, -1.009), (0.1945, -0.05567, -0.9985), (0.1945, -0.04164, -1.009), (-0.2741, -0.1763, 0.06379), (-0.3304, -0.04164, 0.06379), (0.3304, -0.04164, 0.06379), (0.2741, -0.1763, 0.06379), (-0.4404, -0.04164, -0.4086), (0.4404, -0.04164, -0.4086), (0.3654, -0.1763, -0.4086), (-0.3654, -0.1763, -0.4086), (-0.3692, -0.1763, -0.1275), (-0.445, -0.04164, -0.1275), (0.445, -0.04164, -0.1275), (0.3692, -0.1763, -0.1275), (-0.2573, -0.1763, 0.3079), (-0.3101, -0.04164, 0.3079), (0.3101, -0.04164, 0.3079), (0.2573, -0.1763, 0.3079), (-0.228, -0.1763, 0.3451), (-0.2748, -0.04164, 0.3451), (0.2748, -0.04164, 0.3451), (0.228, -0.1763, 0.3451), (-0.1896, -0.3001, 0.2882), (-0.1143, -0.3001, 0.3141), (0.2747, -0.3001, -0.3707), (0.2747, -0.3001, -0.4003), (-0.2747, -0.3001, -0.4003), (0.1143, -0.3001, 0.3141), (-0.1291, -0.1668, -0.9016), (0.1291, -0.1668, -0.9016), (-0.2456, -0.3001, -0.1275), (-0.2273, -0.3001, 0.06379), (0.2082, -0.3001, 0.251), (0.2273, -0.3001, 0.06379), (0.2456, -0.3001, -0.1275), (-0.2747, -0.3001, -0.3707), (-0.2082, -0.3001, 0.251), (0.1896, -0.3001, 0.2882), (-0.4035, 0.03779, -0.3993), (-0.3457, 0.03779, -0.5115), (0.3795, 0.009545, -0.5267), (-0.2149, 0.03779, 0.3339), (0.2149, 0.03779, 0.3339), (0.4035, 0.03779, -0.3993), (0.169, 0.03779, -0.9723), (-0.169, 0.03779, -0.9723), (-0.2742, 0.03779, 0.2918), (-0.2942, 0.03779, 0.05214), (0.2742, 0.03779, 0.2918), (0.2942, 0.03779, 0.05214), (-0.4078, 0.03779, -0.1375), (0.4078, 0.03779, -0.1375), (-0.2523, 0.03779, 0.3149), (0.2523, 0.03779, 0.3149), (-0.4404, 0.009545, -0.4086), (-0.3795, 0.009545, -0.5267), (-0.2238, 0.009545, 0.371), (0.2238, 0.009545, 0.371), (0.4404, 0.009545, -0.4086), (0.3457, 0.03779, -0.5115), (0.1945, 0.009545, -1.009), (-0.1945, 0.009545, -1.009), (-0.3101, 0.009545, 0.3079), (-0.3304, 0.009545, 0.06379), (0.3101, 0.009545, 0.3079), (0.3304, 0.009545, 0.06379), (-0.445, 0.009545, -0.1275), (0.445, 0.009545, -0.1275), (-0.2748, 0.009545, 0.3451), (0.2748, 0.009545, 0.3451)], [], [(28, 1, 3, 29), (6, 11, 70, 50), (30, 7, 5, 31), (19, 0, 36, 45), (29, 3, 66, 78), (7, 3, 1, 5), (9, 11, 10, 8), (0, 2, 9, 8), (6, 4, 10, 11), (1, 28, 32, 33), (15, 27, 42, 43), (22, 14, 15, 23), (14, 22, 77, 75), (20, 12, 13, 21), (0, 19, 16, 2), (25, 29, 78, 72), (6, 17, 18, 4), (18, 23, 44, 34), (19, 20, 21, 16), (21, 13, 73, 76), (17, 22, 23, 18), (8, 10, 39, 38), (28, 24, 46, 32), (14, 26, 27, 15), (26, 14, 75, 74), (12, 24, 25, 13), (24, 12, 41, 46), (26, 30, 31, 27), (22, 17, 68, 77), (24, 28, 29, 25), (47, 37, 33, 32), (35, 36, 38, 39), (44, 43, 41, 40), (35, 34, 45, 36), (34, 44, 40, 45), (43, 42, 46, 41), (42, 47, 32, 46), (4, 18, 34, 35), (23, 15, 43, 44), (27, 31, 47, 42), (31, 5, 37, 47), (0, 8, 38, 36), (5, 1, 33, 37), (10, 4, 35, 39), (12, 20, 40, 41), (20, 19, 45, 40), (62, 51, 52, 63), (49, 69, 54, 55), (60, 57, 59, 61), (49, 48, 53, 69), (48, 60, 61, 53), (57, 56, 58, 59), (56, 62, 63, 58), (30, 26, 74, 79), (7, 30, 79, 67), (9, 2, 65, 71), (2, 16, 64, 65), (3, 7, 67, 66), (11, 9, 71, 70), (16, 21, 76, 64), (17, 6, 50, 68), (13, 25, 72, 73), (48, 49, 65, 64), (52, 51, 66, 67), (69, 53, 68, 50), (55, 54, 70, 71), (54, 69, 50, 70), (49, 55, 71, 65), (56, 57, 73, 72), (59, 58, 74, 75), (60, 48, 64, 76), (53, 61, 77, 68), (57, 60, 76, 73), (61, 59, 75, 77), (62, 56, 72, 78), (58, 63, 79, 74), (51, 62, 78, 66), (63, 52, 67, 79)])
me_cube.materials.append(mat_material)
me_cube.use_remesh_preserve_volume = False
me_cube.use_remesh_preserve_attributes = False
me_cube.use_mirror_vertex_groups = False
me_cube.update()

# ---- objects
ob_cube_004 = bpy.data.objects.new('Cube.004', me_cube_005)
ob_cube_003 = bpy.data.objects.new('Cube.003', me_cube_003)
ob_cube_002 = bpy.data.objects.new('Cube.002', me_cube_002)
ob_cube_001 = bpy.data.objects.new('Cube.001', me_cube_001)
ob_cube = bpy.data.objects.new('Cube', me_cube)
ob_lamp = bpy.data.objects.new('Lamp', light_lamp)
ob_camera = bpy.data.objects.new('Camera', cam_camera)

# ---- transforms, parenting, visibility, modifiers, constraints
ob_cube_004.location = (0.7792, -2.587, 0.1889)
ob_cube_004.scale = (1.0, 6.024, 0.9054)
ob_cube_004.lineart.crease_threshold = 0.0
ob_cube_003.location = (0.001409, -3.664, -0.3475)
ob_cube_003.scale = (0.6914, 1.0, 1.0)
ob_cube_003.lineart.crease_threshold = 0.0
ob_cube_002.location = (-0.003845, -2.106, -0.6193)
ob_cube_002.scale = (0.6376, 1.0, 1.0)
ob_cube_002.lineart.crease_threshold = 0.0
ob_cube_001.location = (-0.007435, -4.477, 0.1786)
ob_cube_001.scale = (0.5145, 0.2207, 0.4109)
ob_cube_001.lineart.crease_threshold = 0.0
ob_cube.location = (-0.003845, -4.556, 0.4198)
ob_cube.scale = (0.749, 1.0, 1.0)
ob_cube.lineart.crease_threshold = 0.0
ob_lamp.location = (4.076, 1.005, 5.904)
ob_lamp.rotation_euler = (0.6503, 0.05522, 1.866)
ob_lamp.lock_rotations_4d = False
ob_lamp.empty_display_type = 'ARROWS'
ob_lamp.color = (0.0, 0.0, 0.0, 0.0)
ob_lamp.lineart.crease_threshold = 0.0
ob_camera.location = (7.481, -6.508, 5.344)
ob_camera.rotation_euler = (1.109, 0.0, 0.8149)
ob_camera.lock_rotations_4d = False
ob_camera.empty_display_type = 'ARROWS'
ob_camera.color = (0.0, 0.0, 0.0, 0.0)
ob_camera.display_type = 'WIRE'
ob_camera.lineart.crease_threshold = 0.0

# ---- collection membership
col_collection_1.objects.link(ob_cube_004)
col_collection_1.objects.link(ob_cube_003)
col_collection_1.objects.link(ob_cube_002)
col_collection_1.objects.link(ob_cube_001)
col_collection_1.objects.link(ob_cube)
col_collection_1.objects.link(ob_lamp)
col_collection_1.objects.link(ob_camera)

# ---- scene / render settings (as saved in the file)
scene.camera = ob_camera
scene.frame_start = 1; scene.frame_end = 250; scene.frame_set(10)
scene.render.engine = 'CYCLES'
scene.render.resolution_percentage = 50
scene.render.dither_intensity = 0.0
scene.cycles.use_denoising = False
scene.cycles.samples = 128
scene.cycles.sampling_pattern = 'TABULATED_SOBOL'
scene.cycles.use_adaptive_sampling = False
scene.cycles.use_light_tree = False
scene.cycles.blur_glossy = 0.0
scene.cycles.sample_clamp_indirect = 0.0
scene.view_settings.view_transform = 'Standard'
bpy.context.view_layer.update()
